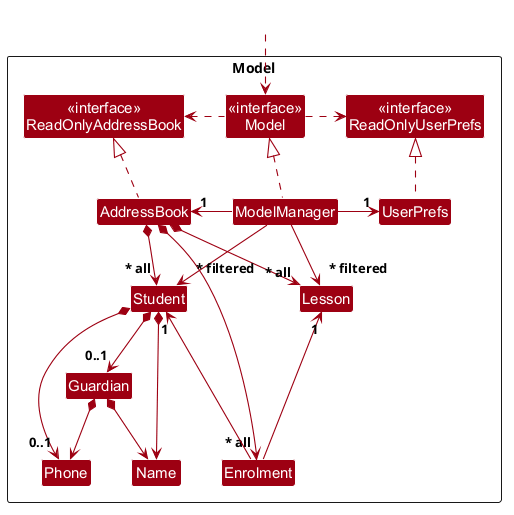

The diagram above was rendered by PlantUML. Its source (embedded in the PNG):
@startuml
!include style.puml
skinparam arrowThickness 1.1
skinparam arrowColor MODEL_COLOR
skinparam classBackgroundColor MODEL_COLOR
skinparam nodesep 40

Package Model as ModelPackage <<Rectangle>>{
Class "<<interface>>\nReadOnlyAddressBook" as ReadOnlyAddressBook
Class "<<interface>>\nReadOnlyUserPrefs" as ReadOnlyUserPrefs
Class "<<interface>>\nModel" as Model
Class AddressBook
Class ModelManager
Class UserPrefs

Class Student
Class Enrolment
Class Lesson
Class Guardian
Class Name
Class Phone
}

Class HiddenOutside #FFFFFF
HiddenOutside ..> Model

AddressBook .up.|> ReadOnlyAddressBook

ModelManager .up.|> Model
Model .right.> ReadOnlyUserPrefs
Model .left.> ReadOnlyAddressBook
ModelManager -left-> "1" AddressBook
ModelManager -right-> "1" UserPrefs
UserPrefs .up.|> ReadOnlyUserPrefs

AddressBook *--> "~* all" Student
AddressBook *--> "~* all" Lesson
AddressBook *---> "~* all" Enrolment
Enrolment -up-> "1" Student
Enrolment -up-> "1" Lesson
Student *--> Name
Student *--> "0..1" Phone
Student *--> "0..1" Guardian
Guardian *--> Name
Guardian *--> Phone

UserPrefs -[hidden]down- Lesson
Phone -[hidden]right- Enrolment

ModelManager --> "~* filtered" Student
ModelManager --> "~* filtered" Lesson
@enduml